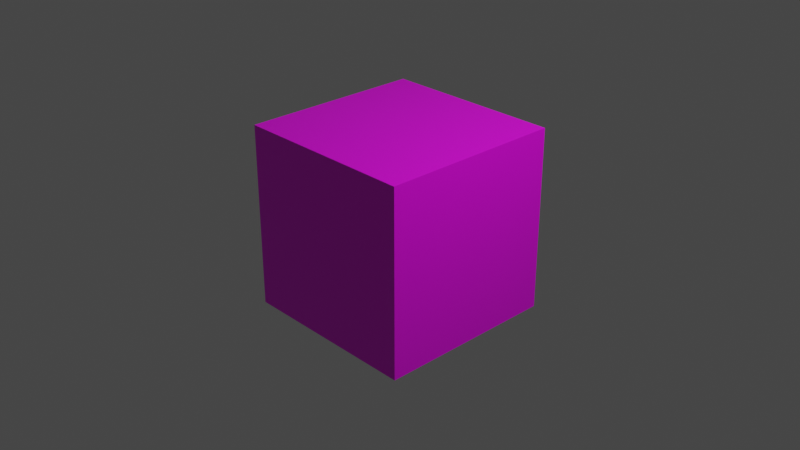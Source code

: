 # Source: 8.blend  (saved by Blender 2.82.7; exported with 4.5.12 LTS)
import bpy
from mathutils import Matrix  # noqa: F401  (used for matrix-valued properties, if any)

bpy.ops.wm.read_factory_settings(use_empty=True)
scene = bpy.context.scene
scene.name = 'Scene'

# ---- collections
col_collection = bpy.data.collections.new('Collection'); scene.collection.children.link(col_collection)

# ---- images (referenced by path relative to the original .blend; pixels are not part of the script)
import os
ASSET_DIR = os.environ.get("B2B_ASSET_DIR", "")  # directory of the original .blend (textures are referenced by path, not embedded)
HERE = os.path.dirname(os.path.abspath(__file__))  # packed textures are extracted next to this script under _unpacked/

def load_image(name, relpath, width, height, colorspace="sRGB"):
    """Load a texture the original file referenced (path relative to the .blend, or extracted next to this script)."""
    p = next((c for c in (os.path.join(HERE, relpath), os.path.join(ASSET_DIR, relpath)) if relpath and os.path.exists(c)), "")
    if p:
        img = bpy.data.images.load(p, check_existing=True)
        img.name = name
    else:  # same state as the original file: an image datablock whose file is absent (Cycles renders it pink)
        img = bpy.data.images.new(name, width, height)
        img.source = "FILE"
        img.filepath = "//" + (relpath or name)
    img.colorspace_settings.name = colorspace
    return img
img_8_png = load_image('8.png', '8.png', 1024, 1024, 'sRGB')

# ---- materials (node trees are filled in below, after node groups)
mat_material = bpy.data.materials.new('Material')
mat_material.alpha_threshold = 0.0
mat_material.use_transparent_shadow = False
mat_material.line_color = (0.0, 0.0, 0.0, 1.0)

# ---- material node trees
mat_material.use_nodes = True; mat_material.node_tree.nodes.clear()
_N = mat_material.node_tree.nodes; _L = mat_material.node_tree.links
n0 = _N.new('ShaderNodeOutputMaterial'); n0.name = 'Material Output'; n0.location = (300, 300)
n1 = _N.new('ShaderNodeBsdfPrincipled'); n1.name = 'Principled BSDF'; n1.location = (10, 300)
n1.distribution = 'GGX'
n1.subsurface_method = 'BURLEY'
n1.inputs[2].default_value = 0.4
n1.inputs[3].default_value = 1.45
n1.inputs[27].default_value = (0.0, 0.0, 0.0, 1.0)
n1.inputs[28].default_value = 1.0
n2 = _N.new('ShaderNodeTexImage'); n2.name = 'Image Texture'; n2.location = (-286, 86)
n2.image = img_8_png
_L.new(n1.outputs[0], n0.inputs[0])
_L.new(n2.outputs[0], n1.inputs[0])
n0.is_active_output = True

# ---- world
world_world = bpy.data.worlds.new('World'); scene.world = world_world
world_world.use_nodes = True; world_world.node_tree.nodes.clear()
_N = world_world.node_tree.nodes; _L = world_world.node_tree.links
n0 = _N.new('ShaderNodeOutputWorld'); n0.name = 'World Output'; n0.location = (300, 300)
n1 = _N.new('ShaderNodeBackground'); n1.name = 'Background'; n1.location = (10, 300)
n1.inputs[0].default_value = (0.05088, 0.05088, 0.05088, 1.0)
_L.new(n1.outputs[0], n0.inputs[0])
n0.is_active_output = True
world_world.color = (0.05088, 0.05088, 0.05088)
world_world.use_sun_shadow = False
world_world.sun_shadow_jitter_overblur = 0.0

# ---- cameras
cam_camera = bpy.data.cameras.new('Camera')
cam_camera.clip_end = 100.0
cam_camera.ortho_scale = 7.314

# ---- lights
light_light = bpy.data.lights.new('Light', 'POINT')
light_light.transmission_factor = 0.0
light_light.energy = 1000.0
light_light.shadow_soft_size = 0.1
light_light.shadow_maximum_resolution = 0.006
light_light.use_absolute_resolution = True

# ---- meshes
me_cube = bpy.data.meshes.new('Cube')
me_cube.from_pydata([(1.0, 1.0, 1.0), (1.0, 1.0, -1.0), (1.0, -1.0, 1.0), (1.0, -1.0, -1.0), (-1.0, 1.0, 1.0), (-1.0, 1.0, -1.0), (-1.0, -1.0, 1.0), (-1.0, -1.0, -1.0)], [], [(0, 4, 6, 2), (3, 2, 6, 7), (7, 6, 4, 5), (5, 1, 3, 7), (1, 0, 2, 3), (5, 4, 0, 1)])
_uv = me_cube.uv_layers.new(name='UVMap')
_uv.uv.foreach_set('vector', [0.625, 0.5, 0.875, 0.5, 0.875, 0.75, 0.625, 0.75, 0.375, 0.75, 0.625, 0.75, 0.625, 1.0, 0.375, 1.0, 0.375, 0.0, 0.625, 0.0, 0.625, 0.25, 0.375, 0.25, 0.125, 0.5, 0.375, 0.5, 0.375, 0.75, 0.125, 0.75, 0.375, 0.5, 0.625, 0.5, 0.625, 0.75, 0.375, 0.75, 0.375, 0.25, 0.625, 0.25, 0.625, 0.5, 0.375, 0.5])
me_cube.materials.append(mat_material)
me_cube.use_remesh_preserve_volume = False
me_cube.use_remesh_preserve_attributes = False
me_cube.use_mirror_vertex_groups = False
me_cube.update()

# ---- objects
ob_cube = bpy.data.objects.new('Cube', me_cube)
ob_light = bpy.data.objects.new('Light', light_light)
ob_camera = bpy.data.objects.new('Camera', cam_camera)

# ---- transforms, parenting, visibility, modifiers, constraints
ob_cube.location = (0.0, 0.0, 0.0)
ob_cube.lock_rotations_4d = False
ob_cube.empty_display_type = 'ARROWS'
ob_cube.lineart.crease_threshold = 0.0
ob_light.location = (4.076, 1.005, 5.904)
ob_light.rotation_euler = (0.6503, 0.05522, 1.866)
ob_light.lock_rotations_4d = False
ob_light.empty_display_type = 'ARROWS'
ob_light.color = (0.0, 0.0, 0.0, 0.0)
ob_light.lineart.crease_threshold = 0.0
ob_camera.location = (7.359, -6.926, 4.958)
ob_camera.rotation_euler = (1.109, 0.0, 0.8149)
ob_camera.lock_rotations_4d = False
ob_camera.empty_display_type = 'ARROWS'
ob_camera.color = (0.0, 0.0, 0.0, 0.0)
ob_camera.display_type = 'WIRE'
ob_camera.lineart.crease_threshold = 0.0

# ---- collection membership
col_collection.objects.link(ob_cube)
col_collection.objects.link(ob_light)
col_collection.objects.link(ob_camera)

# ---- scene / render settings (as saved in the file)
scene.camera = ob_camera
scene.frame_start = 1; scene.frame_end = 250; scene.frame_set(1)
scene.render.engine = 'BLENDER_EEVEE_NEXT'
scene.cycles.use_denoising = False
scene.cycles.samples = 128
scene.cycles.sampling_pattern = 'TABULATED_SOBOL'
scene.cycles.use_adaptive_sampling = False
scene.cycles.use_light_tree = False
scene.view_settings.view_transform = 'Filmic'
bpy.context.view_layer.update()

